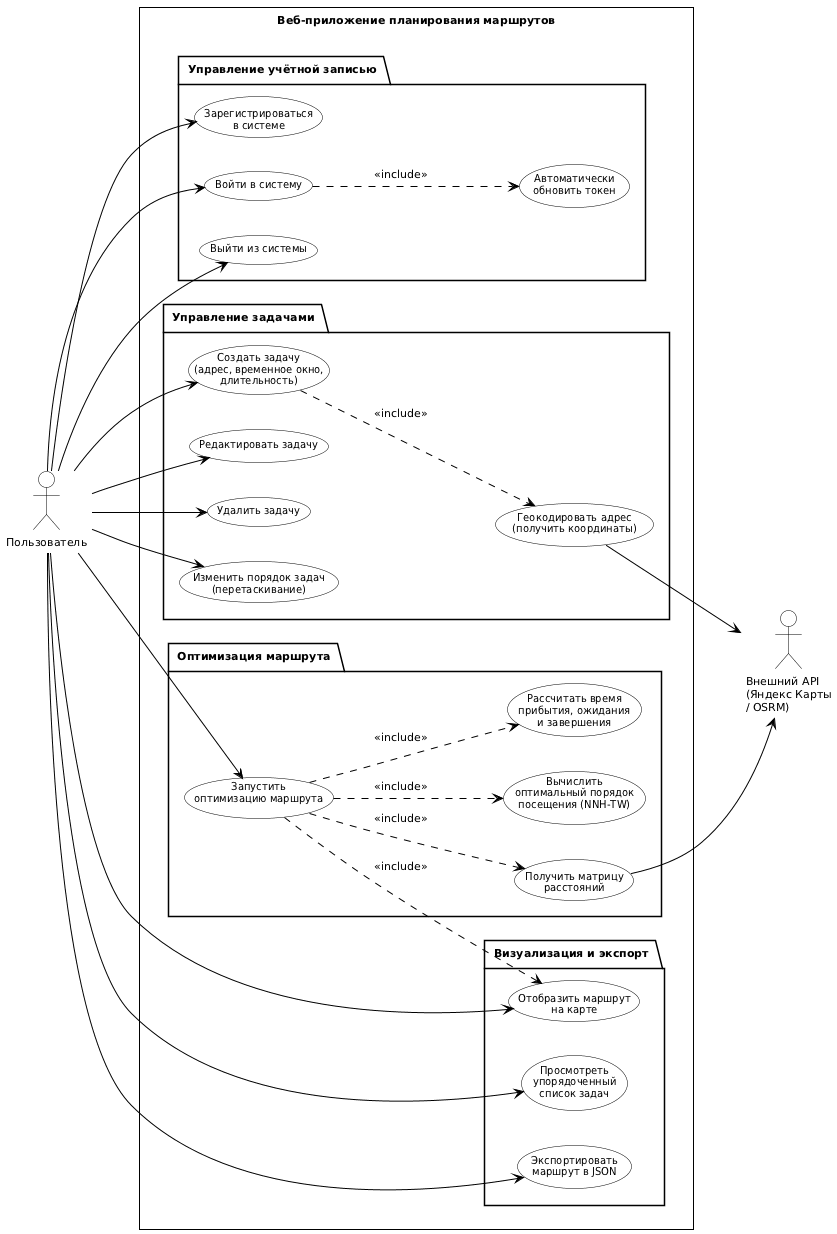

The diagram above was rendered by PlantUML. Its source (embedded in the PNG):
@startuml use_case
' Use Case диаграмма — Система планирования маршрутов с временными окнами
' Соответствует перечню функций из §1.2 диплома

skinparam monochrome true
skinparam shadowing false
skinparam defaultFontName "DejaVu Sans"
skinparam defaultFontSize 11
skinparam ArrowColor Black
skinparam ActorBorderColor Black
skinparam ActorBackgroundColor White
skinparam UsecaseBorderColor Black
skinparam UsecaseBackgroundColor White
skinparam UsecaseFontSize 10
skinparam PackageBorderColor Black
skinparam PackageBackgroundColor White
skinparam Padding 5
skinparam RoundCorner 0

left to right direction

actor "Пользователь" as User
actor "Внешний API\n(Яндекс Карты\n/ OSRM)" as ExtAPI

rectangle "Веб-приложение планирования маршрутов" {

    package "Управление учётной записью" {
        usecase "Зарегистрироваться\nв системе" as UC_REG
        usecase "Войти в систему" as UC_LOGIN
        usecase "Выйти из системы" as UC_LOGOUT
        usecase "Автоматически\nобновить токен" as UC_REFRESH
    }

    package "Управление задачами" {
        usecase "Создать задачу\n(адрес, временное окно,\nдлительность)" as UC_CREATE
        usecase "Редактировать задачу" as UC_EDIT
        usecase "Удалить задачу" as UC_DELETE
        usecase "Изменить порядок задач\n(перетаскивание)" as UC_REORDER
        usecase "Геокодировать адрес\n(получить координаты)" as UC_GEO
    }

    package "Оптимизация маршрута" {
        usecase "Запустить\nоптимизацию маршрута" as UC_OPT
        usecase "Получить матрицу\nрасстояний" as UC_MATRIX
        usecase "Вычислить\nоптимальный порядок\nпосещения (NNH-TW)" as UC_NNH
        usecase "Рассчитать время\nприбытия, ожидания\nи завершения" as UC_TIME
    }

    package "Визуализация и экспорт" {
        usecase "Отобразить маршрут\nна карте" as UC_MAP
        usecase "Просмотреть\nупорядоченный\nсписок задач" as UC_LIST
        usecase "Экспортировать\nмаршрут в JSON" as UC_EXPORT
    }
}

' Пользователь → функции
User --> UC_REG
User --> UC_LOGIN
User --> UC_LOGOUT
User --> UC_CREATE
User --> UC_EDIT
User --> UC_DELETE
User --> UC_REORDER
User --> UC_OPT
User --> UC_MAP
User --> UC_LIST
User --> UC_EXPORT

' Включения (include)
UC_LOGIN ..> UC_REFRESH : <<include>>
UC_CREATE ..> UC_GEO : <<include>>
UC_OPT ..> UC_MATRIX : <<include>>
UC_OPT ..> UC_NNH : <<include>>
UC_OPT ..> UC_TIME : <<include>>
UC_OPT ..> UC_MAP : <<include>>

' Внешний API
UC_GEO --> ExtAPI
UC_MATRIX --> ExtAPI

@enduml